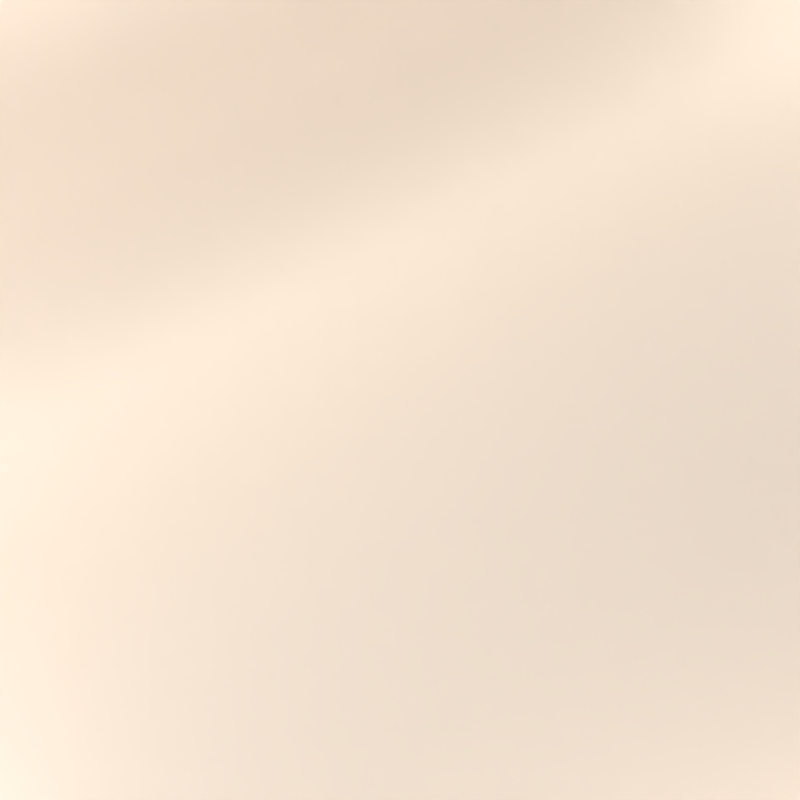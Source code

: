 # Source: SPHTransparentRender.blend  (saved by Blender 2.79.0; exported with 4.5.12 LTS)
import bpy
from mathutils import Matrix  # noqa: F401  (used for matrix-valued properties, if any)

bpy.ops.wm.read_factory_settings(use_empty=True)
scene = bpy.context.scene
scene.name = 'Scene'

# ---- collections
col_collection_1 = bpy.data.collections.new('Collection 1'); scene.collection.children.link(col_collection_1)
col_collection_2 = bpy.data.collections.new('Collection 2'); scene.collection.children.link(col_collection_2)
col_collection_2.hide_render = True
col_collection_2.hide_viewport = True

# ---- materials (node trees are filled in below, after node groups)
mat_material_006 = bpy.data.materials.new('Material.006')
mat_material_006.alpha_threshold = 0.0
mat_material_006.roughness = 0.5
mat_material_006.line_color = (0.0, 0.0, 0.0, 1.0)
mat_material_001 = bpy.data.materials.new('Material.001')
mat_material_001.alpha_threshold = 0.0
mat_material_001.roughness = 0.5
mat_material_002 = bpy.data.materials.new('Material.002')
mat_material_002.alpha_threshold = 0.0
mat_material_002.roughness = 0.5
mat_material = bpy.data.materials.new('Material')
mat_material.alpha_threshold = 0.0
mat_material.roughness = 0.5
mat_material.line_color = (0.0, 0.0, 0.0, 1.0)
mat_material_003 = bpy.data.materials.new('Material.003')
mat_material_003.alpha_threshold = 0.0
mat_material_003.roughness = 0.5
mat_material_004 = bpy.data.materials.new('Material.004')
mat_material_004.alpha_threshold = 0.0
mat_material_004.roughness = 0.5
mat_material_007 = bpy.data.materials.new('Material.007')
mat_material_007.alpha_threshold = 0.0
mat_material_007.roughness = 0.5

# ---- material node trees
mat_material_006.use_nodes = True; mat_material_006.node_tree.nodes.clear()
_N = mat_material_006.node_tree.nodes; _L = mat_material_006.node_tree.links
n0 = _N.new('ShaderNodeNewGeometry'); n0.name = 'Geometry'; n0.location = (-180, 100)
n1 = _N.new('ShaderNodeBsdfTransparent'); n1.name = 'Transparent BSDF'; n1.location = (109, 309)
n1.inputs[0].default_value = (0.7819, 0.7819, 0.7819, 1.0)
n2 = _N.new('ShaderNodeBsdfDiffuse'); n2.name = 'Diffuse BSDF'; n2.location = (-54, 442)
n2.inputs[0].default_value = (0.5437, 0.5599, 0.578, 1.0)
n3 = _N.new('ShaderNodeAmbientOcclusion'); n3.name = 'Ambient Occlusion'; n3.location = (320, -49)
n3.samples = 1
n3.inputs[1].default_value = 0.0
n4 = _N.new('ShaderNodeAddShader'); n4.name = 'Add Shader'; n4.location = (356, 135)
n4.width = 133
n5 = _N.new('ShaderNodeSubsurfaceScattering'); n5.name = 'Subsurface Scattering'; n5.location = (-14, 199)
n5.falloff = 'BURLEY'
n5.inputs[0].default_value = (0.5635, 0.6028, 0.6475, 1.0)
n5.inputs[1].default_value = 0.1
n5.inputs[2].default_value = (1.0, 1.0, 1.0)
n6 = _N.new('ShaderNodeBsdfPrincipled'); n6.name = 'Principled BSDF'; n6.location = (-9, -44)
n6.width = 150
n6.subsurface_method = 'BURLEY'
n6.inputs[0].default_value = (0.03025, 0.03705, 0.04222, 1.0)
n6.inputs[2].default_value = 0.0
n6.inputs[3].default_value = 1.333
n6.inputs[9].default_value = (1.0, 1.0, 1.0)
n6.inputs[18].default_value = 1.0
n7 = _N.new('ShaderNodeOutputMaterial'); n7.name = 'Material Output'; n7.location = (822, 234)
n8 = _N.new('ShaderNodeMixShader'); n8.name = 'Mix Shader'; n8.location = (536, 324)
n8.inputs[0].default_value = 0.25
_L.new(n4.outputs[0], n8.inputs[1])
_L.new(n2.outputs[0], n8.inputs[2])
_L.new(n5.outputs[0], n4.inputs[1])
_L.new(n1.outputs[0], n4.inputs[0])
_L.new(n8.outputs[0], n7.inputs[0])
n7.is_active_output = True
mat_material_001.use_nodes = True; mat_material_001.node_tree.nodes.clear()
_N = mat_material_001.node_tree.nodes; _L = mat_material_001.node_tree.links
n0 = _N.new('ShaderNodeOutputMaterial'); n0.name = 'Material Output'; n0.location = (300, 300)
n1 = _N.new('ShaderNodeEmission'); n1.name = 'Emission'; n1.location = (10, 300)
n1.inputs[0].default_value = (0.8, 0.8, 0.8, 1.0)
n1.inputs[1].default_value = 30.0
_L.new(n1.outputs[0], n0.inputs[0])
n0.is_active_output = True
mat_material_002.use_nodes = True; mat_material_002.node_tree.nodes.clear()
_N = mat_material_002.node_tree.nodes; _L = mat_material_002.node_tree.links
n0 = _N.new('ShaderNodeOutputMaterial'); n0.name = 'Material Output'; n0.location = (300, 300)
n1 = _N.new('ShaderNodeBsdfDiffuse'); n1.name = 'Diffuse BSDF'; n1.location = (10, 300)
n1.inputs[0].default_value = (0.8, 0.7, 0.6, 1.0)
_L.new(n1.outputs[0], n0.inputs[0])
n0.is_active_output = True
mat_material.use_nodes = True; mat_material.node_tree.nodes.clear()
_N = mat_material.node_tree.nodes; _L = mat_material.node_tree.links
n0 = _N.new('ShaderNodeOutputMaterial'); n0.name = 'Material Output'; n0.location = (300, 300)
n1 = _N.new('ShaderNodeNewGeometry'); n1.name = 'Geometry'; n1.location = (-180, 100)
n2 = _N.new('ShaderNodeBsdfPrincipled'); n2.name = 'Principled BSDF'; n2.location = (10, 300)
n2.width = 150
n2.subsurface_method = 'BURLEY'
n2.inputs[0].default_value = (0.672, 0.857, 1.0, 1.0)
n2.inputs[2].default_value = 0.0
n2.inputs[3].default_value = 1.333
n2.inputs[9].default_value = (1.0, 1.0, 1.0)
n2.inputs[18].default_value = 1.0
n3 = _N.new('ShaderNodeMixShader'); n3.name = 'Mix Shader'; n3.location = (704, -169)
n4 = _N.new('ShaderNodeBsdfRefraction'); n4.name = 'Refraction BSDF'; n4.location = (417, -86)
n4.inputs[0].default_value = (0.8, 0.8, 0.8, 1.0)
n4.inputs[1].default_value = 0.7071
n4.inputs[2].default_value = 1.33
n5 = _N.new('ShaderNodeBsdfAnisotropic'); n5.name = 'Glossy BSDF'; n5.location = (417, -291)
n5.distribution = 'GGX'
n5.inputs[1].default_value = 0.0
_L.new(n2.outputs[0], n0.inputs[0])
_L.new(n4.outputs[0], n3.inputs[1])
_L.new(n5.outputs[0], n3.inputs[2])
n0.is_active_output = True
mat_material_003.use_nodes = True; mat_material_003.node_tree.nodes.clear()
_N = mat_material_003.node_tree.nodes; _L = mat_material_003.node_tree.links
n0 = _N.new('ShaderNodeOutputMaterial'); n0.name = 'Material Output'; n0.location = (300, 300)
n1 = _N.new('ShaderNodeEmission'); n1.name = 'Emission'; n1.location = (10, 300)
n1.inputs[0].default_value = (0.8, 0.8, 0.8, 1.0)
n1.inputs[1].default_value = 30.0
_L.new(n1.outputs[0], n0.inputs[0])
n0.is_active_output = True
mat_material_004.use_nodes = True; mat_material_004.node_tree.nodes.clear()
_N = mat_material_004.node_tree.nodes; _L = mat_material_004.node_tree.links
n0 = _N.new('ShaderNodeOutputMaterial'); n0.name = 'Material Output'; n0.location = (300, 300)
n1 = _N.new('ShaderNodeBsdfDiffuse'); n1.name = 'Diffuse BSDF'; n1.location = (10, 300)
n1.inputs[0].default_value = (0.8, 0.7, 0.6, 1.0)
_L.new(n1.outputs[0], n0.inputs[0])
n0.is_active_output = True
mat_material_007.use_nodes = True; mat_material_007.node_tree.nodes.clear()
_N = mat_material_007.node_tree.nodes; _L = mat_material_007.node_tree.links
n0 = _N.new('ShaderNodeOutputMaterial'); n0.name = 'Material Output'; n0.location = (300, 300)
n1 = _N.new('ShaderNodeBsdfDiffuse'); n1.name = 'Diffuse BSDF'; n1.location = (10, 300)
n1.inputs[0].default_value = (0.0, 0.8, 0.001052, 1.0)
_L.new(n1.outputs[0], n0.inputs[0])
n0.is_active_output = True

# ---- world
world_world = bpy.data.worlds.new('World'); scene.world = world_world
world_world.use_nodes = True; world_world.node_tree.nodes.clear()
_N = world_world.node_tree.nodes; _L = world_world.node_tree.links
n0 = _N.new('ShaderNodeOutputWorld'); n0.name = 'World Output'; n0.location = (300, 300)
n1 = _N.new('ShaderNodeBackground'); n1.name = 'Background'; n1.location = (10, 300)
n1.inputs[0].default_value = (0.0, 0.0, 0.0, 1.0)
_L.new(n1.outputs[0], n0.inputs[0])
n0.is_active_output = True
world_world.color = (0.05088, 0.05088, 0.05088)
world_world.use_sun_shadow = False
world_world.sun_shadow_jitter_overblur = 0.0
world_world.cycles.sampling_method = 'MANUAL'

# ---- cameras
cam_camera = bpy.data.cameras.new('Camera')
cam_camera.clip_end = 100.0
cam_camera.lens = 60.0
cam_camera.sensor_width = 32.0
cam_camera.sensor_height = 18.0
cam_camera.ortho_scale = 7.314
cam_camera.display_size = 0.4
cam_camera.dof.focus_distance = 0.0

# ---- lights
light_sun = bpy.data.lights.new('Sun', 'SUN')
light_sun.transmission_factor = 0.0
light_sun.angle = 0.1993
light_sun.energy = 2.0
light_sun.shadow_buffer_clip_start = 0.5
light_sun.shadow_soft_size = 0.1
light_sun.shadow_cascade_max_distance = 1000.0
light_sun.cycles.use_multiple_importance_sampling = False
light_area_001 = bpy.data.lights.new('Area.001', 'AREA')
light_area_001.transmission_factor = 0.0
light_area_001.energy = 15.71
light_area_001.shadow_buffer_clip_start = 0.5
light_area_001.shadow_soft_size = 0.5
light_area_001.shadow_maximum_resolution = 0.006
light_area_001.use_absolute_resolution = True
light_area_001.size = 0.5
light_area_001.size_y = 0.1
light_area = bpy.data.lights.new('Area', 'AREA')
light_area.transmission_factor = 0.0
light_area.energy = 12.57
light_area.shadow_buffer_clip_start = 0.5
light_area.shadow_soft_size = 0.5
light_area.shadow_maximum_resolution = 0.006
light_area.use_absolute_resolution = True
light_area.size = 0.5
light_area.size_y = 0.1
light_area_002 = bpy.data.lights.new('Area.002', 'AREA')
light_area_002.transmission_factor = 0.0
light_area_002.energy = 78.54
light_area_002.shadow_buffer_clip_start = 0.5
light_area_002.shadow_soft_size = 0.1
light_area_002.shadow_maximum_resolution = 0.006
light_area_002.use_absolute_resolution = True
light_area_002.size = 0.1
light_area_002.size_y = 0.1

# ---- meshes
me_foam = bpy.data.meshes.new('Foam')
me_foam.from_pydata([(1.0, 1.0, -1.0), (1.0, -1.0, -1.0), (-1.0, -1.0, -1.0), (-1.0, 1.0, -1.0), (1.0, 1.0, 1.0), (1.0, -1.0, 1.0), (-1.0, -1.0, 1.0), (-1.0, 1.0, 1.0)], [], [(0, 1, 2, 3), (4, 7, 6, 5), (0, 4, 5, 1), (1, 5, 6, 2), (2, 6, 7, 3), (4, 0, 3, 7)])
me_foam.polygons.foreach_set('use_smooth', [True] * 6)
me_foam.materials.append(None)
me_foam.use_remesh_preserve_volume = False
me_foam.use_remesh_preserve_attributes = False
me_foam.use_mirror_vertex_groups = False
me_foam.update()
me_icosphere_002 = bpy.data.meshes.new('Icosphere.002')
me_icosphere_002.from_pydata([(0.0, 0.0, -1.0), (0.7236, -0.5257, -0.4472), (-0.2764, -0.8506, -0.4472), (-0.8944, 0.0, -0.4472), (-0.2764, 0.8506, -0.4472), (0.7236, 0.5257, -0.4472), (0.2764, -0.8506, 0.4472), (-0.7236, -0.5257, 0.4472), (-0.7236, 0.5257, 0.4472), (0.2764, 0.8506, 0.4472), (0.8944, 0.0, 0.4472), (0.0, 0.0, 1.0), (-0.1625, -0.5, -0.8507), (0.4253, -0.309, -0.8507), (0.2629, -0.809, -0.5257), (0.8506, 0.0, -0.5257), (0.4253, 0.309, -0.8507), (-0.5257, 0.0, -0.8507), (-0.6882, -0.5, -0.5257), (-0.1625, 0.5, -0.8507), (-0.6882, 0.5, -0.5257), (0.2629, 0.809, -0.5257), (0.9511, -0.309, 0.0), (0.9511, 0.309, 0.0), (0.0, -1.0, 0.0), (0.5878, -0.809, 0.0), (-0.9511, -0.309, 0.0), (-0.5878, -0.809, 0.0), (-0.5878, 0.809, 0.0), (-0.9511, 0.309, 0.0), (0.5878, 0.809, 0.0), (0.0, 1.0, 0.0), (0.6882, -0.5, 0.5257), (-0.2629, -0.809, 0.5257), (-0.8506, 0.0, 0.5257), (-0.2629, 0.809, 0.5257), (0.6882, 0.5, 0.5257), (0.1625, -0.5, 0.8507), (0.5257, 0.0, 0.8507), (-0.4253, -0.309, 0.8507), (-0.4253, 0.309, 0.8507), (0.1625, 0.5, 0.8507)], [], [(0, 13, 12), (1, 13, 15), (0, 12, 17), (0, 17, 19), (0, 19, 16), (1, 15, 22), (2, 14, 24), (3, 18, 26), (4, 20, 28), (5, 21, 30), (1, 22, 25), (2, 24, 27), (3, 26, 29), (4, 28, 31), (5, 30, 23), (6, 32, 37), (7, 33, 39), (8, 34, 40), (9, 35, 41), (10, 36, 38), (38, 41, 11), (38, 36, 41), (36, 9, 41), (41, 40, 11), (41, 35, 40), (35, 8, 40), (40, 39, 11), (40, 34, 39), (34, 7, 39), (39, 37, 11), (39, 33, 37), (33, 6, 37), (37, 38, 11), (37, 32, 38), (32, 10, 38), (23, 36, 10), (23, 30, 36), (30, 9, 36), (31, 35, 9), (31, 28, 35), (28, 8, 35), (29, 34, 8), (29, 26, 34), (26, 7, 34), (27, 33, 7), (27, 24, 33), (24, 6, 33), (25, 32, 6), (25, 22, 32), (22, 10, 32), (30, 31, 9), (30, 21, 31), (21, 4, 31), (28, 29, 8), (28, 20, 29), (20, 3, 29), (26, 27, 7), (26, 18, 27), (18, 2, 27), (24, 25, 6), (24, 14, 25), (14, 1, 25), (22, 23, 10), (22, 15, 23), (15, 5, 23), (16, 21, 5), (16, 19, 21), (19, 4, 21), (19, 20, 4), (19, 17, 20), (17, 3, 20), (17, 18, 3), (17, 12, 18), (12, 2, 18), (15, 16, 5), (15, 13, 16), (13, 0, 16), (12, 14, 2), (12, 13, 14), (13, 1, 14)])
me_icosphere_002.materials.append(mat_material_006)
me_icosphere_002.use_remesh_preserve_volume = False
me_icosphere_002.use_remesh_preserve_attributes = False
me_icosphere_002.use_mirror_vertex_groups = False
me_icosphere_002.update()
me_cylinder = bpy.data.meshes.new('Cylinder')
me_cylinder.from_pydata([(0.0, 1.0, -1.0), (0.0, 1.0, 1.0), (0.1951, 0.9808, -1.0), (0.1951, 0.9808, 1.0), (0.3827, 0.9239, -1.0), (0.3827, 0.9239, 1.0), (0.5556, 0.8315, -1.0), (0.5556, 0.8315, 1.0), (0.7071, 0.7071, -1.0), (0.7071, 0.7071, 1.0), (0.8315, 0.5556, -1.0), (0.8315, 0.5556, 1.0), (0.9239, 0.3827, -1.0), (0.9239, 0.3827, 1.0), (0.9808, 0.1951, -1.0), (0.9808, 0.1951, 1.0), (1.0, 7.55e-08, -1.0), (1.0, 7.55e-08, 1.0), (0.9808, -0.1951, -1.0), (0.9808, -0.1951, 1.0), (0.9239, -0.3827, -1.0), (0.9239, -0.3827, 1.0), (0.8315, -0.5556, -1.0), (0.8315, -0.5556, 1.0), (0.7071, -0.7071, -1.0), (0.7071, -0.7071, 1.0), (0.5556, -0.8315, -1.0), (0.5556, -0.8315, 1.0), (0.3827, -0.9239, -1.0), (0.3827, -0.9239, 1.0), (0.1951, -0.9808, -1.0), (0.1951, -0.9808, 1.0), (-3.258e-07, -1.0, -1.0), (-3.258e-07, -1.0, 1.0), (-0.1951, -0.9808, -1.0), (-0.1951, -0.9808, 1.0), (-0.3827, -0.9239, -1.0), (-0.3827, -0.9239, 1.0), (-0.5556, -0.8315, -1.0), (-0.5556, -0.8315, 1.0), (-0.7071, -0.7071, -1.0), (-0.7071, -0.7071, 1.0), (-0.8315, -0.5556, -1.0), (-0.8315, -0.5556, 1.0), (-0.9239, -0.3827, -1.0), (-0.9239, -0.3827, 1.0), (-0.9808, -0.1951, -1.0), (-0.9808, -0.1951, 1.0), (-1.0, 9.656e-07, -1.0), (-1.0, 9.656e-07, 1.0), (-0.9808, 0.1951, -1.0), (-0.9808, 0.1951, 1.0), (-0.9239, 0.3827, -1.0), (-0.9239, 0.3827, 1.0), (-0.8315, 0.5556, -1.0), (-0.8315, 0.5556, 1.0), (-0.7071, 0.7071, -1.0), (-0.7071, 0.7071, 1.0), (-0.5556, 0.8315, -1.0), (-0.5556, 0.8315, 1.0), (-0.3827, 0.9239, -1.0), (-0.3827, 0.9239, 1.0), (-0.1951, 0.9808, -1.0), (-0.1951, 0.9808, 1.0)], [], [(0, 1, 3, 2), (2, 3, 5, 4), (4, 5, 7, 6), (6, 7, 9, 8), (8, 9, 11, 10), (10, 11, 13, 12), (12, 13, 15, 14), (14, 15, 17, 16), (16, 17, 19, 18), (18, 19, 21, 20), (20, 21, 23, 22), (22, 23, 25, 24), (24, 25, 27, 26), (26, 27, 29, 28), (28, 29, 31, 30), (30, 31, 33, 32), (32, 33, 35, 34), (34, 35, 37, 36), (36, 37, 39, 38), (38, 39, 41, 40), (40, 41, 43, 42), (42, 43, 45, 44), (44, 45, 47, 46), (46, 47, 49, 48), (48, 49, 51, 50), (50, 51, 53, 52), (52, 53, 55, 54), (54, 55, 57, 56), (56, 57, 59, 58), (58, 59, 61, 60), (3, 1, 63, 61, 59, 57, 55, 53, 51, 49, 47, 45, 43, 41, 39, 37, 35, 33, 31, 29, 27, 25, 23, 21, 19, 17, 15, 13, 11, 9, 7, 5), (60, 61, 63, 62), (62, 63, 1, 0), (0, 2, 4, 6, 8, 10, 12, 14, 16, 18, 20, 22, 24, 26, 28, 30, 32, 34, 36, 38, 40, 42, 44, 46, 48, 50, 52, 54, 56, 58, 60, 62)])
me_cylinder.polygons.foreach_set('use_smooth', [True] * 34)
me_cylinder.materials.append(mat_material_001)
me_cylinder.use_remesh_preserve_volume = False
me_cylinder.use_remesh_preserve_attributes = False
me_cylinder.use_mirror_vertex_groups = False
me_cylinder.update()
me_plane = bpy.data.meshes.new('Plane')
me_plane.from_pydata([(-1.0, -1.0, 0.0), (1.0, -1.0, 0.0), (-1.0, 0.6258, 0.7893), (1.0, 0.6258, 0.7893), (-1.0, 0.0, 0.0), (0.0, -1.0, 0.0), (1.0, 0.0, 0.0), (8.496e-17, 0.6258, 0.7893), (0.0, 0.0, 0.0), (-1.0, -0.5, 0.0), (0.5, -1.0, 0.0), (1.0, 0.4731, 0.05667), (-0.5, 0.6258, 0.7893), (-1.0, 0.4731, 0.05667), (-0.5, -1.0, 0.0), (1.0, -0.5, 0.0), (0.5, 0.6258, 0.7893), (6.1e-18, 0.4731, 0.05667), (0.0, -0.5, 0.0), (-0.5, 0.0, 0.0), (0.5, 0.0, 0.0), (0.5, -0.5, 0.0), (-0.5, -0.5, 0.0), (-0.5, 0.4731, 0.05667), (0.5, 0.4731, 0.05667), (-1.0, -0.75, 0.0), (0.75, -1.0, 0.0), (1.0, 0.5996, 0.3173), (-0.75, 0.6258, 0.7893), (-1.0, 0.25, 0.0), (-0.25, -1.0, 0.0), (1.0, -0.25, 0.0), (0.25, 0.6258, 0.7893), (3.415e-17, 0.5996, 0.3173), (0.0, -0.25, 0.0), (-0.75, 0.0, 0.0), (0.25, 0.0, 0.0), (-1.0, -0.25, 0.0), (0.25, -1.0, 0.0), (1.0, 0.25, 0.0), (-0.25, 0.6258, 0.7893), (-1.0, 0.5996, 0.3173), (-0.75, -1.0, 0.0), (1.0, -0.75, 0.0), (0.75, 0.6258, 0.7893), (0.0, 0.25, 0.0), (0.0, -0.75, 0.0), (-0.25, 0.0, 0.0), (0.75, 0.0, 0.0), (0.5, -0.25, 0.0), (0.5, -0.75, 0.0), (0.25, -0.5, 0.0), (0.75, -0.5, 0.0), (-0.5, -0.25, 0.0), (-0.5, -0.75, 0.0), (-0.75, -0.5, 0.0), (-0.25, -0.5, 0.0), (-0.5, 0.5996, 0.3173), (-0.5, 0.25, 0.0), (-0.75, 0.4731, 0.05667), (-0.25, 0.4731, 0.05667), (0.5, 0.5996, 0.3173), (0.5, 0.25, 0.0), (0.25, 0.4731, 0.05667), (0.75, 0.4731, 0.05667), (0.75, 0.25, 0.0), (0.25, 0.25, 0.0), (0.25, 0.5996, 0.3173), (-0.25, 0.25, 0.0), (-0.75, 0.25, 0.0), (-0.75, 0.5996, 0.3173), (-0.25, -0.75, 0.0), (-0.75, -0.75, 0.0), (-0.75, -0.25, 0.0), (0.75, -0.75, 0.0), (0.25, -0.75, 0.0), (0.25, -0.25, 0.0), (0.75, -0.25, 0.0), (-0.25, -0.25, 0.0), (-0.25, 0.5996, 0.3173), (0.75, 0.5996, 0.3173), (-1.0, -0.875, 0.0), (0.875, -1.0, 0.0), (1.0, 0.6252, 0.5269), (-0.875, 0.6258, 0.7893), (-1.0, 0.125, 0.0), (-0.125, -1.0, 0.0), (1.0, -0.125, 0.0), (0.125, 0.6258, 0.7893), (5.671e-17, 0.6252, 0.5269), (0.0, -0.125, 0.0), (-0.875, 0.0, 0.0), (0.125, 0.0, 0.0), (-1.0, -0.375, 0.0), (0.375, -1.0, 0.0), (1.0, 0.3723, 0.005695), (-0.375, 0.6258, 0.7893), (-1.0, 0.5489, 0.1605), (-0.625, -1.0, 0.0), (1.0, -0.625, 0.0), (0.625, 0.6258, 0.7893), (6.129e-19, 0.3723, 0.005695), (0.0, -0.625, 0.0), (-0.375, 0.0, 0.0), (0.625, 0.0, 0.0), (0.5, -0.125, 0.0), (0.5, -0.625, 0.0), (0.125, -0.5, 0.0), (0.625, -0.5, 0.0), (-0.5, -0.125, 0.0), (-0.5, -0.625, 0.0), (-0.875, -0.5, 0.0), (-0.375, -0.5, 0.0), (-0.5, 0.6252, 0.5269), (-0.5, 0.3723, 0.005695), (-0.875, 0.4731, 0.05667), (-0.375, 0.4731, 0.05667), (0.5, 0.6252, 0.5269), (0.5, 0.3723, 0.005695), (0.125, 0.4731, 0.05667), (0.625, 0.4731, 0.05667), (-1.0, -0.625, 0.0), (0.625, -1.0, 0.0), (1.0, 0.5489, 0.1605), (-0.625, 0.6258, 0.7893), (-1.0, 0.3723, 0.005695), (-0.375, -1.0, 0.0), (1.0, -0.375, 0.0), (0.375, 0.6258, 0.7893), (1.728e-17, 0.5489, 0.1605), (0.0, -0.375, 0.0), (-0.625, 0.0, 0.0), (0.375, 0.0, 0.0), (-1.0, -0.125, 0.0), (0.125, -1.0, 0.0), (1.0, 0.125, 0.0), (-0.125, 0.6258, 0.7893), (-1.0, 0.6252, 0.5269), (-0.875, -1.0, 0.0), (1.0, -0.875, 0.0), (0.875, 0.6258, 0.7893), (0.0, 0.125, 0.0), (0.0, -0.875, 0.0), (-0.125, 0.0, 0.0), (0.875, 0.0, 0.0), (0.5, -0.375, 0.0), (0.5, -0.875, 0.0), (0.375, -0.5, 0.0), (0.875, -0.5, 0.0), (-0.5, -0.375, 0.0), (-0.5, -0.875, 0.0), (-0.625, -0.5, 0.0), (-0.125, -0.5, 0.0), (-0.5, 0.5489, 0.1605), (-0.5, 0.125, 0.0), (-0.625, 0.4731, 0.05667), (-0.125, 0.4731, 0.05667), (0.5, 0.5489, 0.1605), (0.5, 0.125, 0.0), (0.375, 0.4731, 0.05667), (0.875, 0.4731, 0.05667), (0.75, 0.3723, 0.005695), (0.75, 0.125, 0.0), (0.625, 0.25, 0.0), (0.875, 0.25, 0.0), (0.25, 0.3723, 0.005695), (0.25, 0.125, 0.0), (0.125, 0.25, 0.0), (0.375, 0.25, 0.0), (0.25, 0.6252, 0.5269), (0.25, 0.5489, 0.1605), (0.125, 0.5996, 0.3173), (0.375, 0.5996, 0.3173), (-0.25, 0.3723, 0.005695), (-0.25, 0.125, 0.0), (-0.375, 0.25, 0.0), (-0.125, 0.25, 0.0), (-0.75, 0.3723, 0.005695), (-0.75, 0.125, 0.0), (-0.875, 0.25, 0.0), (-0.625, 0.25, 0.0), (-0.75, 0.6252, 0.5269), (-0.75, 0.5489, 0.1605), (-0.875, 0.5996, 0.3173), (-0.625, 0.5996, 0.3173), (-0.25, -0.625, 0.0), (-0.25, -0.875, 0.0), (-0.375, -0.75, 0.0), (-0.125, -0.75, 0.0), (-0.75, -0.625, 0.0), (-0.75, -0.875, 0.0), (-0.875, -0.75, 0.0), (-0.625, -0.75, 0.0), (-0.75, -0.125, 0.0), (-0.75, -0.375, 0.0), (-0.875, -0.25, 0.0), (-0.625, -0.25, 0.0), (0.75, -0.625, 0.0), (0.75, -0.875, 0.0), (0.625, -0.75, 0.0), (0.875, -0.75, 0.0), (0.25, -0.625, 0.0), (0.25, -0.875, 0.0), (0.125, -0.75, 0.0), (0.375, -0.75, 0.0), (0.25, -0.125, 0.0), (0.25, -0.375, 0.0), (0.125, -0.25, 0.0), (0.375, -0.25, 0.0), (0.75, -0.125, 0.0), (0.75, -0.375, 0.0), (0.625, -0.25, 0.0), (0.875, -0.25, 0.0), (-0.25, -0.125, 0.0), (-0.25, -0.375, 0.0), (-0.375, -0.25, 0.0), (-0.125, -0.25, 0.0), (-0.25, 0.6252, 0.5269), (-0.25, 0.5489, 0.1605), (-0.375, 0.5996, 0.3173), (-0.125, 0.5996, 0.3173), (0.75, 0.6252, 0.5269), (0.75, 0.5489, 0.1605), (0.625, 0.5996, 0.3173), (0.875, 0.5996, 0.3173), (0.875, 0.5489, 0.1605), (0.625, 0.5489, 0.1605), (0.625, 0.6252, 0.5269), (-0.125, 0.5489, 0.1605), (-0.375, 0.5489, 0.1605), (-0.375, 0.6252, 0.5269), (-0.125, -0.375, 0.0), (-0.375, -0.375, 0.0), (-0.375, -0.125, 0.0), (0.875, -0.375, 0.0), (0.625, -0.375, 0.0), (0.625, -0.125, 0.0), (0.375, -0.375, 0.0), (0.125, -0.375, 0.0), (0.125, -0.125, 0.0), (0.375, -0.875, 0.0), (0.125, -0.875, 0.0), (0.125, -0.625, 0.0), (0.875, -0.875, 0.0), (0.625, -0.875, 0.0), (0.625, -0.625, 0.0), (-0.625, -0.375, 0.0), (-0.875, -0.375, 0.0), (-0.875, -0.125, 0.0), (-0.625, -0.875, 0.0), (-0.875, -0.875, 0.0), (-0.875, -0.625, 0.0), (-0.125, -0.875, 0.0), (-0.375, -0.875, 0.0), (-0.375, -0.625, 0.0), (-0.625, 0.5489, 0.1605), (-0.875, 0.5489, 0.1605), (-0.875, 0.6252, 0.5269), (-0.625, 0.125, 0.0), (-0.875, 0.125, 0.0), (-0.875, 0.3723, 0.005695), (-0.125, 0.125, 0.0), (-0.375, 0.125, 0.0), (-0.375, 0.3723, 0.005695), (0.375, 0.5489, 0.1605), (0.125, 0.5489, 0.1605), (0.125, 0.6252, 0.5269), (0.375, 0.125, 0.0), (0.125, 0.125, 0.0), (0.125, 0.3723, 0.005695), (0.875, 0.125, 0.0), (0.625, 0.125, 0.0), (0.625, 0.3723, 0.005695), (0.875, 0.3723, 0.005695), (0.375, 0.3723, 0.005695), (0.375, 0.6252, 0.5269), (-0.125, 0.3723, 0.005695), (-0.625, 0.3723, 0.005695), (-0.625, 0.6252, 0.5269), (-0.125, -0.625, 0.0), (-0.625, -0.625, 0.0), (-0.625, -0.125, 0.0), (0.875, -0.625, 0.0), (0.375, -0.625, 0.0), (0.375, -0.125, 0.0), (0.875, -0.125, 0.0), (-0.125, -0.125, 0.0), (-0.125, 0.6252, 0.5269), (0.875, 0.6252, 0.5269)], [], [(288, 83, 3, 140), (287, 89, 7, 136), (286, 90, 8, 143), (285, 87, 6, 144), (284, 105, 20, 132), (283, 106, 21, 147), (282, 99, 15, 148), (281, 109, 19, 131), (280, 110, 22, 151), (279, 102, 18, 152), (278, 113, 12, 124), (277, 114, 23, 155), (276, 101, 17, 156), (275, 117, 16, 128), (274, 118, 24, 159), (273, 95, 11, 160), (272, 161, 64, 120), (271, 162, 65, 163), (270, 135, 39, 164), (269, 165, 63, 119), (268, 166, 66, 167), (267, 158, 62, 168), (266, 169, 32, 88), (265, 170, 67, 171), (264, 157, 61, 172), (263, 173, 60, 116), (262, 174, 68, 175), (261, 141, 45, 176), (260, 177, 59, 115), (259, 178, 69, 179), (258, 154, 58, 180), (257, 181, 28, 84), (256, 182, 70, 183), (255, 153, 57, 184), (254, 185, 56, 112), (253, 186, 71, 187), (252, 142, 46, 188), (251, 189, 55, 111), (250, 190, 72, 191), (249, 150, 54, 192), (248, 193, 35, 91), (247, 194, 73, 195), (246, 149, 53, 196), (245, 197, 52, 108), (244, 198, 74, 199), (243, 139, 43, 200), (242, 201, 51, 107), (241, 202, 75, 203), (240, 146, 50, 204), (239, 205, 36, 92), (238, 206, 76, 207), (237, 145, 49, 208), (236, 209, 48, 104), (235, 210, 77, 211), (234, 127, 31, 212), (233, 213, 47, 103), (232, 214, 78, 215), (231, 130, 34, 216), (230, 217, 40, 96), (229, 218, 79, 219), (228, 129, 33, 220), (227, 221, 44, 100), (226, 222, 80, 223), (225, 123, 27, 224), (222, 225, 224, 80), (64, 160, 225, 222), (160, 11, 123, 225), (157, 226, 223, 61), (24, 120, 226, 157), (120, 64, 222, 226), (117, 227, 100, 16), (61, 223, 227, 117), (223, 80, 221, 227), (218, 228, 220, 79), (60, 156, 228, 218), (156, 17, 129, 228), (153, 229, 219, 57), (23, 116, 229, 153), (116, 60, 218, 229), (113, 230, 96, 12), (57, 219, 230, 113), (219, 79, 217, 230), (214, 231, 216, 78), (56, 152, 231, 214), (152, 18, 130, 231), (149, 232, 215, 53), (22, 112, 232, 149), (112, 56, 214, 232), (109, 233, 103, 19), (53, 215, 233, 109), (215, 78, 213, 233), (210, 234, 212, 77), (52, 148, 234, 210), (148, 15, 127, 234), (145, 235, 211, 49), (21, 108, 235, 145), (108, 52, 210, 235), (105, 236, 104, 20), (49, 211, 236, 105), (211, 77, 209, 236), (206, 237, 208, 76), (51, 147, 237, 206), (147, 21, 145, 237), (130, 238, 207, 34), (18, 107, 238, 130), (107, 51, 206, 238), (90, 239, 92, 8), (34, 207, 239, 90), (207, 76, 205, 239), (202, 240, 204, 75), (38, 94, 240, 202), (94, 10, 146, 240), (142, 241, 203, 46), (5, 134, 241, 142), (134, 38, 202, 241), (102, 242, 107, 18), (46, 203, 242, 102), (203, 75, 201, 242), (198, 243, 200, 74), (26, 82, 243, 198), (82, 1, 139, 243), (146, 244, 199, 50), (10, 122, 244, 146), (122, 26, 198, 244), (106, 245, 108, 21), (50, 199, 245, 106), (199, 74, 197, 245), (194, 246, 196, 73), (55, 151, 246, 194), (151, 22, 149, 246), (93, 247, 195, 37), (9, 111, 247, 93), (111, 55, 194, 247), (133, 248, 91, 4), (37, 195, 248, 133), (195, 73, 193, 248), (190, 249, 192, 72), (42, 98, 249, 190), (98, 14, 150, 249), (81, 250, 191, 25), (0, 138, 250, 81), (138, 42, 190, 250), (121, 251, 111, 9), (25, 191, 251, 121), (191, 72, 189, 251), (186, 252, 188, 71), (30, 86, 252, 186), (86, 5, 142, 252), (150, 253, 187, 54), (14, 126, 253, 150), (126, 30, 186, 253), (110, 254, 112, 22), (54, 187, 254, 110), (187, 71, 185, 254), (182, 255, 184, 70), (59, 155, 255, 182), (155, 23, 153, 255), (97, 256, 183, 41), (13, 115, 256, 97), (115, 59, 182, 256), (137, 257, 84, 2), (41, 183, 257, 137), (183, 70, 181, 257), (178, 258, 180, 69), (35, 131, 258, 178), (131, 19, 154, 258), (85, 259, 179, 29), (4, 91, 259, 85), (91, 35, 178, 259), (125, 260, 115, 13), (29, 179, 260, 125), (179, 69, 177, 260), (174, 261, 176, 68), (47, 143, 261, 174), (143, 8, 141, 261), (154, 262, 175, 58), (19, 103, 262, 154), (103, 47, 174, 262), (114, 263, 116, 23), (58, 175, 263, 114), (175, 68, 173, 263), (170, 264, 172, 67), (63, 159, 264, 170), (159, 24, 157, 264), (129, 265, 171, 33), (17, 119, 265, 129), (119, 63, 170, 265), (89, 266, 88, 7), (33, 171, 266, 89), (171, 67, 169, 266), (166, 267, 168, 66), (36, 132, 267, 166), (132, 20, 158, 267), (141, 268, 167, 45), (8, 92, 268, 141), (92, 36, 166, 268), (101, 269, 119, 17), (45, 167, 269, 101), (167, 66, 165, 269), (162, 270, 164, 65), (48, 144, 270, 162), (144, 6, 135, 270), (158, 271, 163, 62), (20, 104, 271, 158), (104, 48, 162, 271), (118, 272, 120, 24), (62, 163, 272, 118), (163, 65, 161, 272), (161, 273, 160, 64), (65, 164, 273, 161), (164, 39, 95, 273), (165, 274, 159, 63), (66, 168, 274, 165), (168, 62, 118, 274), (169, 275, 128, 32), (67, 172, 275, 169), (172, 61, 117, 275), (173, 276, 156, 60), (68, 176, 276, 173), (176, 45, 101, 276), (177, 277, 155, 59), (69, 180, 277, 177), (180, 58, 114, 277), (181, 278, 124, 28), (70, 184, 278, 181), (184, 57, 113, 278), (185, 279, 152, 56), (71, 188, 279, 185), (188, 46, 102, 279), (189, 280, 151, 55), (72, 192, 280, 189), (192, 54, 110, 280), (193, 281, 131, 35), (73, 196, 281, 193), (196, 53, 109, 281), (197, 282, 148, 52), (74, 200, 282, 197), (200, 43, 99, 282), (201, 283, 147, 51), (75, 204, 283, 201), (204, 50, 106, 283), (205, 284, 132, 36), (76, 208, 284, 205), (208, 49, 105, 284), (209, 285, 144, 48), (77, 212, 285, 209), (212, 31, 87, 285), (213, 286, 143, 47), (78, 216, 286, 213), (216, 34, 90, 286), (217, 287, 136, 40), (79, 220, 287, 217), (220, 33, 89, 287), (221, 288, 140, 44), (80, 224, 288, 221), (224, 27, 83, 288)])
me_plane.polygons.foreach_set('use_smooth', [True] * 256)
me_plane.materials.append(mat_material_002)
me_plane.use_remesh_preserve_volume = False
me_plane.use_remesh_preserve_attributes = False
me_plane.use_mirror_vertex_groups = False
me_plane.update()
me_cube = bpy.data.meshes.new('Cube')
me_cube.from_pydata([(1.0, 1.0, -1.0), (1.0, -1.0, -1.0), (-1.0, -1.0, -1.0), (-1.0, 1.0, -1.0), (1.0, 1.0, 1.0), (1.0, -1.0, 1.0), (-1.0, -1.0, 1.0), (-1.0, 1.0, 1.0)], [], [(0, 1, 2, 3), (4, 7, 6, 5), (0, 4, 5, 1), (1, 5, 6, 2), (2, 6, 7, 3), (4, 0, 3, 7)])
me_cube.polygons.foreach_set('use_smooth', [True] * 6)
me_cube.materials.append(mat_material)
me_cube.use_remesh_preserve_volume = False
me_cube.use_remesh_preserve_attributes = False
me_cube.use_mirror_vertex_groups = False
me_cube.update()
me_cylinder_001 = bpy.data.meshes.new('Cylinder.001')
me_cylinder_001.from_pydata([(0.0, 1.0, -1.0), (0.0, 1.0, 1.0), (0.1951, 0.9808, -1.0), (0.1951, 0.9808, 1.0), (0.3827, 0.9239, -1.0), (0.3827, 0.9239, 1.0), (0.5556, 0.8315, -1.0), (0.5556, 0.8315, 1.0), (0.7071, 0.7071, -1.0), (0.7071, 0.7071, 1.0), (0.8315, 0.5556, -1.0), (0.8315, 0.5556, 1.0), (0.9239, 0.3827, -1.0), (0.9239, 0.3827, 1.0), (0.9808, 0.1951, -1.0), (0.9808, 0.1951, 1.0), (1.0, 7.55e-08, -1.0), (1.0, 7.55e-08, 1.0), (0.9808, -0.1951, -1.0), (0.9808, -0.1951, 1.0), (0.9239, -0.3827, -1.0), (0.9239, -0.3827, 1.0), (0.8315, -0.5556, -1.0), (0.8315, -0.5556, 1.0), (0.7071, -0.7071, -1.0), (0.7071, -0.7071, 1.0), (0.5556, -0.8315, -1.0), (0.5556, -0.8315, 1.0), (0.3827, -0.9239, -1.0), (0.3827, -0.9239, 1.0), (0.1951, -0.9808, -1.0), (0.1951, -0.9808, 1.0), (-3.258e-07, -1.0, -1.0), (-3.258e-07, -1.0, 1.0), (-0.1951, -0.9808, -1.0), (-0.1951, -0.9808, 1.0), (-0.3827, -0.9239, -1.0), (-0.3827, -0.9239, 1.0), (-0.5556, -0.8315, -1.0), (-0.5556, -0.8315, 1.0), (-0.7071, -0.7071, -1.0), (-0.7071, -0.7071, 1.0), (-0.8315, -0.5556, -1.0), (-0.8315, -0.5556, 1.0), (-0.9239, -0.3827, -1.0), (-0.9239, -0.3827, 1.0), (-0.9808, -0.1951, -1.0), (-0.9808, -0.1951, 1.0), (-1.0, 9.656e-07, -1.0), (-1.0, 9.656e-07, 1.0), (-0.9808, 0.1951, -1.0), (-0.9808, 0.1951, 1.0), (-0.9239, 0.3827, -1.0), (-0.9239, 0.3827, 1.0), (-0.8315, 0.5556, -1.0), (-0.8315, 0.5556, 1.0), (-0.7071, 0.7071, -1.0), (-0.7071, 0.7071, 1.0), (-0.5556, 0.8315, -1.0), (-0.5556, 0.8315, 1.0), (-0.3827, 0.9239, -1.0), (-0.3827, 0.9239, 1.0), (-0.1951, 0.9808, -1.0), (-0.1951, 0.9808, 1.0)], [], [(0, 1, 3, 2), (2, 3, 5, 4), (4, 5, 7, 6), (6, 7, 9, 8), (8, 9, 11, 10), (10, 11, 13, 12), (12, 13, 15, 14), (14, 15, 17, 16), (16, 17, 19, 18), (18, 19, 21, 20), (20, 21, 23, 22), (22, 23, 25, 24), (24, 25, 27, 26), (26, 27, 29, 28), (28, 29, 31, 30), (30, 31, 33, 32), (32, 33, 35, 34), (34, 35, 37, 36), (36, 37, 39, 38), (38, 39, 41, 40), (40, 41, 43, 42), (42, 43, 45, 44), (44, 45, 47, 46), (46, 47, 49, 48), (48, 49, 51, 50), (50, 51, 53, 52), (52, 53, 55, 54), (54, 55, 57, 56), (56, 57, 59, 58), (58, 59, 61, 60), (3, 1, 63, 61, 59, 57, 55, 53, 51, 49, 47, 45, 43, 41, 39, 37, 35, 33, 31, 29, 27, 25, 23, 21, 19, 17, 15, 13, 11, 9, 7, 5), (60, 61, 63, 62), (62, 63, 1, 0), (0, 2, 4, 6, 8, 10, 12, 14, 16, 18, 20, 22, 24, 26, 28, 30, 32, 34, 36, 38, 40, 42, 44, 46, 48, 50, 52, 54, 56, 58, 60, 62)])
me_cylinder_001.polygons.foreach_set('use_smooth', [True] * 34)
me_cylinder_001.materials.append(mat_material_003)
me_cylinder_001.use_remesh_preserve_volume = False
me_cylinder_001.use_remesh_preserve_attributes = False
me_cylinder_001.use_mirror_vertex_groups = False
me_cylinder_001.update()
me_plane_001 = bpy.data.meshes.new('Plane.001')
me_plane_001.from_pydata([(-1.0, -1.0, 0.0), (1.0, -1.0, 0.0), (-1.0, 0.6258, 0.7893), (1.0, 0.6258, 0.7893), (-1.0, 0.0, 0.0), (0.0, -1.0, 0.0), (1.0, 0.0, 0.0), (8.496e-17, 0.6258, 0.7893), (0.0, 0.0, 0.0), (-1.0, -0.5, 0.0), (0.5, -1.0, 0.0), (1.0, 0.4731, 0.05667), (-0.5, 0.6258, 0.7893), (-1.0, 0.4731, 0.05667), (-0.5, -1.0, 0.0), (1.0, -0.5, 0.0), (0.5, 0.6258, 0.7893), (6.1e-18, 0.4731, 0.05667), (0.0, -0.5, 0.0), (-0.5, 0.0, 0.0), (0.5, 0.0, 0.0), (0.5, -0.5, 0.0), (-0.5, -0.5, 0.0), (-0.5, 0.4731, 0.05667), (0.5, 0.4731, 0.05667), (-1.0, -0.75, 0.0), (0.75, -1.0, 0.0), (1.0, 0.5996, 0.3173), (-0.75, 0.6258, 0.7893), (-1.0, 0.25, 0.0), (-0.25, -1.0, 0.0), (1.0, -0.25, 0.0), (0.25, 0.6258, 0.7893), (3.415e-17, 0.5996, 0.3173), (0.0, -0.25, 0.0), (-0.75, 0.0, 0.0), (0.25, 0.0, 0.0), (-1.0, -0.25, 0.0), (0.25, -1.0, 0.0), (1.0, 0.25, 0.0), (-0.25, 0.6258, 0.7893), (-1.0, 0.5996, 0.3173), (-0.75, -1.0, 0.0), (1.0, -0.75, 0.0), (0.75, 0.6258, 0.7893), (0.0, 0.25, 0.0), (0.0, -0.75, 0.0), (-0.25, 0.0, 0.0), (0.75, 0.0, 0.0), (0.5, -0.25, 0.0), (0.5, -0.75, 0.0), (0.25, -0.5, 0.0), (0.75, -0.5, 0.0), (-0.5, -0.25, 0.0), (-0.5, -0.75, 0.0), (-0.75, -0.5, 0.0), (-0.25, -0.5, 0.0), (-0.5, 0.5996, 0.3173), (-0.5, 0.25, 0.0), (-0.75, 0.4731, 0.05667), (-0.25, 0.4731, 0.05667), (0.5, 0.5996, 0.3173), (0.5, 0.25, 0.0), (0.25, 0.4731, 0.05667), (0.75, 0.4731, 0.05667), (0.75, 0.25, 0.0), (0.25, 0.25, 0.0), (0.25, 0.5996, 0.3173), (-0.25, 0.25, 0.0), (-0.75, 0.25, 0.0), (-0.75, 0.5996, 0.3173), (-0.25, -0.75, 0.0), (-0.75, -0.75, 0.0), (-0.75, -0.25, 0.0), (0.75, -0.75, 0.0), (0.25, -0.75, 0.0), (0.25, -0.25, 0.0), (0.75, -0.25, 0.0), (-0.25, -0.25, 0.0), (-0.25, 0.5996, 0.3173), (0.75, 0.5996, 0.3173), (-1.0, -0.875, 0.0), (0.875, -1.0, 0.0), (1.0, 0.6252, 0.5269), (-0.875, 0.6258, 0.7893), (-1.0, 0.125, 0.0), (-0.125, -1.0, 0.0), (1.0, -0.125, 0.0), (0.125, 0.6258, 0.7893), (5.671e-17, 0.6252, 0.5269), (0.0, -0.125, 0.0), (-0.875, 0.0, 0.0), (0.125, 0.0, 0.0), (-1.0, -0.375, 0.0), (0.375, -1.0, 0.0), (1.0, 0.3723, 0.005695), (-0.375, 0.6258, 0.7893), (-1.0, 0.5489, 0.1605), (-0.625, -1.0, 0.0), (1.0, -0.625, 0.0), (0.625, 0.6258, 0.7893), (6.129e-19, 0.3723, 0.005695), (0.0, -0.625, 0.0), (-0.375, 0.0, 0.0), (0.625, 0.0, 0.0), (0.5, -0.125, 0.0), (0.5, -0.625, 0.0), (0.125, -0.5, 0.0), (0.625, -0.5, 0.0), (-0.5, -0.125, 0.0), (-0.5, -0.625, 0.0), (-0.875, -0.5, 0.0), (-0.375, -0.5, 0.0), (-0.5, 0.6252, 0.5269), (-0.5, 0.3723, 0.005695), (-0.875, 0.4731, 0.05667), (-0.375, 0.4731, 0.05667), (0.5, 0.6252, 0.5269), (0.5, 0.3723, 0.005695), (0.125, 0.4731, 0.05667), (0.625, 0.4731, 0.05667), (-1.0, -0.625, 0.0), (0.625, -1.0, 0.0), (1.0, 0.5489, 0.1605), (-0.625, 0.6258, 0.7893), (-1.0, 0.3723, 0.005695), (-0.375, -1.0, 0.0), (1.0, -0.375, 0.0), (0.375, 0.6258, 0.7893), (1.728e-17, 0.5489, 0.1605), (0.0, -0.375, 0.0), (-0.625, 0.0, 0.0), (0.375, 0.0, 0.0), (-1.0, -0.125, 0.0), (0.125, -1.0, 0.0), (1.0, 0.125, 0.0), (-0.125, 0.6258, 0.7893), (-1.0, 0.6252, 0.5269), (-0.875, -1.0, 0.0), (1.0, -0.875, 0.0), (0.875, 0.6258, 0.7893), (0.0, 0.125, 0.0), (0.0, -0.875, 0.0), (-0.125, 0.0, 0.0), (0.875, 0.0, 0.0), (0.5, -0.375, 0.0), (0.5, -0.875, 0.0), (0.375, -0.5, 0.0), (0.875, -0.5, 0.0), (-0.5, -0.375, 0.0), (-0.5, -0.875, 0.0), (-0.625, -0.5, 0.0), (-0.125, -0.5, 0.0), (-0.5, 0.5489, 0.1605), (-0.5, 0.125, 0.0), (-0.625, 0.4731, 0.05667), (-0.125, 0.4731, 0.05667), (0.5, 0.5489, 0.1605), (0.5, 0.125, 0.0), (0.375, 0.4731, 0.05667), (0.875, 0.4731, 0.05667), (0.75, 0.3723, 0.005695), (0.75, 0.125, 0.0), (0.625, 0.25, 0.0), (0.875, 0.25, 0.0), (0.25, 0.3723, 0.005695), (0.25, 0.125, 0.0), (0.125, 0.25, 0.0), (0.375, 0.25, 0.0), (0.25, 0.6252, 0.5269), (0.25, 0.5489, 0.1605), (0.125, 0.5996, 0.3173), (0.375, 0.5996, 0.3173), (-0.25, 0.3723, 0.005695), (-0.25, 0.125, 0.0), (-0.375, 0.25, 0.0), (-0.125, 0.25, 0.0), (-0.75, 0.3723, 0.005695), (-0.75, 0.125, 0.0), (-0.875, 0.25, 0.0), (-0.625, 0.25, 0.0), (-0.75, 0.6252, 0.5269), (-0.75, 0.5489, 0.1605), (-0.875, 0.5996, 0.3173), (-0.625, 0.5996, 0.3173), (-0.25, -0.625, 0.0), (-0.25, -0.875, 0.0), (-0.375, -0.75, 0.0), (-0.125, -0.75, 0.0), (-0.75, -0.625, 0.0), (-0.75, -0.875, 0.0), (-0.875, -0.75, 0.0), (-0.625, -0.75, 0.0), (-0.75, -0.125, 0.0), (-0.75, -0.375, 0.0), (-0.875, -0.25, 0.0), (-0.625, -0.25, 0.0), (0.75, -0.625, 0.0), (0.75, -0.875, 0.0), (0.625, -0.75, 0.0), (0.875, -0.75, 0.0), (0.25, -0.625, 0.0), (0.25, -0.875, 0.0), (0.125, -0.75, 0.0), (0.375, -0.75, 0.0), (0.25, -0.125, 0.0), (0.25, -0.375, 0.0), (0.125, -0.25, 0.0), (0.375, -0.25, 0.0), (0.75, -0.125, 0.0), (0.75, -0.375, 0.0), (0.625, -0.25, 0.0), (0.875, -0.25, 0.0), (-0.25, -0.125, 0.0), (-0.25, -0.375, 0.0), (-0.375, -0.25, 0.0), (-0.125, -0.25, 0.0), (-0.25, 0.6252, 0.5269), (-0.25, 0.5489, 0.1605), (-0.375, 0.5996, 0.3173), (-0.125, 0.5996, 0.3173), (0.75, 0.6252, 0.5269), (0.75, 0.5489, 0.1605), (0.625, 0.5996, 0.3173), (0.875, 0.5996, 0.3173), (0.875, 0.5489, 0.1605), (0.625, 0.5489, 0.1605), (0.625, 0.6252, 0.5269), (-0.125, 0.5489, 0.1605), (-0.375, 0.5489, 0.1605), (-0.375, 0.6252, 0.5269), (-0.125, -0.375, 0.0), (-0.375, -0.375, 0.0), (-0.375, -0.125, 0.0), (0.875, -0.375, 0.0), (0.625, -0.375, 0.0), (0.625, -0.125, 0.0), (0.375, -0.375, 0.0), (0.125, -0.375, 0.0), (0.125, -0.125, 0.0), (0.375, -0.875, 0.0), (0.125, -0.875, 0.0), (0.125, -0.625, 0.0), (0.875, -0.875, 0.0), (0.625, -0.875, 0.0), (0.625, -0.625, 0.0), (-0.625, -0.375, 0.0), (-0.875, -0.375, 0.0), (-0.875, -0.125, 0.0), (-0.625, -0.875, 0.0), (-0.875, -0.875, 0.0), (-0.875, -0.625, 0.0), (-0.125, -0.875, 0.0), (-0.375, -0.875, 0.0), (-0.375, -0.625, 0.0), (-0.625, 0.5489, 0.1605), (-0.875, 0.5489, 0.1605), (-0.875, 0.6252, 0.5269), (-0.625, 0.125, 0.0), (-0.875, 0.125, 0.0), (-0.875, 0.3723, 0.005695), (-0.125, 0.125, 0.0), (-0.375, 0.125, 0.0), (-0.375, 0.3723, 0.005695), (0.375, 0.5489, 0.1605), (0.125, 0.5489, 0.1605), (0.125, 0.6252, 0.5269), (0.375, 0.125, 0.0), (0.125, 0.125, 0.0), (0.125, 0.3723, 0.005695), (0.875, 0.125, 0.0), (0.625, 0.125, 0.0), (0.625, 0.3723, 0.005695), (0.875, 0.3723, 0.005695), (0.375, 0.3723, 0.005695), (0.375, 0.6252, 0.5269), (-0.125, 0.3723, 0.005695), (-0.625, 0.3723, 0.005695), (-0.625, 0.6252, 0.5269), (-0.125, -0.625, 0.0), (-0.625, -0.625, 0.0), (-0.625, -0.125, 0.0), (0.875, -0.625, 0.0), (0.375, -0.625, 0.0), (0.375, -0.125, 0.0), (0.875, -0.125, 0.0), (-0.125, -0.125, 0.0), (-0.125, 0.6252, 0.5269), (0.875, 0.6252, 0.5269)], [], [(288, 83, 3, 140), (287, 89, 7, 136), (286, 90, 8, 143), (285, 87, 6, 144), (284, 105, 20, 132), (283, 106, 21, 147), (282, 99, 15, 148), (281, 109, 19, 131), (280, 110, 22, 151), (279, 102, 18, 152), (278, 113, 12, 124), (277, 114, 23, 155), (276, 101, 17, 156), (275, 117, 16, 128), (274, 118, 24, 159), (273, 95, 11, 160), (272, 161, 64, 120), (271, 162, 65, 163), (270, 135, 39, 164), (269, 165, 63, 119), (268, 166, 66, 167), (267, 158, 62, 168), (266, 169, 32, 88), (265, 170, 67, 171), (264, 157, 61, 172), (263, 173, 60, 116), (262, 174, 68, 175), (261, 141, 45, 176), (260, 177, 59, 115), (259, 178, 69, 179), (258, 154, 58, 180), (257, 181, 28, 84), (256, 182, 70, 183), (255, 153, 57, 184), (254, 185, 56, 112), (253, 186, 71, 187), (252, 142, 46, 188), (251, 189, 55, 111), (250, 190, 72, 191), (249, 150, 54, 192), (248, 193, 35, 91), (247, 194, 73, 195), (246, 149, 53, 196), (245, 197, 52, 108), (244, 198, 74, 199), (243, 139, 43, 200), (242, 201, 51, 107), (241, 202, 75, 203), (240, 146, 50, 204), (239, 205, 36, 92), (238, 206, 76, 207), (237, 145, 49, 208), (236, 209, 48, 104), (235, 210, 77, 211), (234, 127, 31, 212), (233, 213, 47, 103), (232, 214, 78, 215), (231, 130, 34, 216), (230, 217, 40, 96), (229, 218, 79, 219), (228, 129, 33, 220), (227, 221, 44, 100), (226, 222, 80, 223), (225, 123, 27, 224), (222, 225, 224, 80), (64, 160, 225, 222), (160, 11, 123, 225), (157, 226, 223, 61), (24, 120, 226, 157), (120, 64, 222, 226), (117, 227, 100, 16), (61, 223, 227, 117), (223, 80, 221, 227), (218, 228, 220, 79), (60, 156, 228, 218), (156, 17, 129, 228), (153, 229, 219, 57), (23, 116, 229, 153), (116, 60, 218, 229), (113, 230, 96, 12), (57, 219, 230, 113), (219, 79, 217, 230), (214, 231, 216, 78), (56, 152, 231, 214), (152, 18, 130, 231), (149, 232, 215, 53), (22, 112, 232, 149), (112, 56, 214, 232), (109, 233, 103, 19), (53, 215, 233, 109), (215, 78, 213, 233), (210, 234, 212, 77), (52, 148, 234, 210), (148, 15, 127, 234), (145, 235, 211, 49), (21, 108, 235, 145), (108, 52, 210, 235), (105, 236, 104, 20), (49, 211, 236, 105), (211, 77, 209, 236), (206, 237, 208, 76), (51, 147, 237, 206), (147, 21, 145, 237), (130, 238, 207, 34), (18, 107, 238, 130), (107, 51, 206, 238), (90, 239, 92, 8), (34, 207, 239, 90), (207, 76, 205, 239), (202, 240, 204, 75), (38, 94, 240, 202), (94, 10, 146, 240), (142, 241, 203, 46), (5, 134, 241, 142), (134, 38, 202, 241), (102, 242, 107, 18), (46, 203, 242, 102), (203, 75, 201, 242), (198, 243, 200, 74), (26, 82, 243, 198), (82, 1, 139, 243), (146, 244, 199, 50), (10, 122, 244, 146), (122, 26, 198, 244), (106, 245, 108, 21), (50, 199, 245, 106), (199, 74, 197, 245), (194, 246, 196, 73), (55, 151, 246, 194), (151, 22, 149, 246), (93, 247, 195, 37), (9, 111, 247, 93), (111, 55, 194, 247), (133, 248, 91, 4), (37, 195, 248, 133), (195, 73, 193, 248), (190, 249, 192, 72), (42, 98, 249, 190), (98, 14, 150, 249), (81, 250, 191, 25), (0, 138, 250, 81), (138, 42, 190, 250), (121, 251, 111, 9), (25, 191, 251, 121), (191, 72, 189, 251), (186, 252, 188, 71), (30, 86, 252, 186), (86, 5, 142, 252), (150, 253, 187, 54), (14, 126, 253, 150), (126, 30, 186, 253), (110, 254, 112, 22), (54, 187, 254, 110), (187, 71, 185, 254), (182, 255, 184, 70), (59, 155, 255, 182), (155, 23, 153, 255), (97, 256, 183, 41), (13, 115, 256, 97), (115, 59, 182, 256), (137, 257, 84, 2), (41, 183, 257, 137), (183, 70, 181, 257), (178, 258, 180, 69), (35, 131, 258, 178), (131, 19, 154, 258), (85, 259, 179, 29), (4, 91, 259, 85), (91, 35, 178, 259), (125, 260, 115, 13), (29, 179, 260, 125), (179, 69, 177, 260), (174, 261, 176, 68), (47, 143, 261, 174), (143, 8, 141, 261), (154, 262, 175, 58), (19, 103, 262, 154), (103, 47, 174, 262), (114, 263, 116, 23), (58, 175, 263, 114), (175, 68, 173, 263), (170, 264, 172, 67), (63, 159, 264, 170), (159, 24, 157, 264), (129, 265, 171, 33), (17, 119, 265, 129), (119, 63, 170, 265), (89, 266, 88, 7), (33, 171, 266, 89), (171, 67, 169, 266), (166, 267, 168, 66), (36, 132, 267, 166), (132, 20, 158, 267), (141, 268, 167, 45), (8, 92, 268, 141), (92, 36, 166, 268), (101, 269, 119, 17), (45, 167, 269, 101), (167, 66, 165, 269), (162, 270, 164, 65), (48, 144, 270, 162), (144, 6, 135, 270), (158, 271, 163, 62), (20, 104, 271, 158), (104, 48, 162, 271), (118, 272, 120, 24), (62, 163, 272, 118), (163, 65, 161, 272), (161, 273, 160, 64), (65, 164, 273, 161), (164, 39, 95, 273), (165, 274, 159, 63), (66, 168, 274, 165), (168, 62, 118, 274), (169, 275, 128, 32), (67, 172, 275, 169), (172, 61, 117, 275), (173, 276, 156, 60), (68, 176, 276, 173), (176, 45, 101, 276), (177, 277, 155, 59), (69, 180, 277, 177), (180, 58, 114, 277), (181, 278, 124, 28), (70, 184, 278, 181), (184, 57, 113, 278), (185, 279, 152, 56), (71, 188, 279, 185), (188, 46, 102, 279), (189, 280, 151, 55), (72, 192, 280, 189), (192, 54, 110, 280), (193, 281, 131, 35), (73, 196, 281, 193), (196, 53, 109, 281), (197, 282, 148, 52), (74, 200, 282, 197), (200, 43, 99, 282), (201, 283, 147, 51), (75, 204, 283, 201), (204, 50, 106, 283), (205, 284, 132, 36), (76, 208, 284, 205), (208, 49, 105, 284), (209, 285, 144, 48), (77, 212, 285, 209), (212, 31, 87, 285), (213, 286, 143, 47), (78, 216, 286, 213), (216, 34, 90, 286), (217, 287, 136, 40), (79, 220, 287, 217), (220, 33, 89, 287), (221, 288, 140, 44), (80, 224, 288, 221), (224, 27, 83, 288)])
me_plane_001.polygons.foreach_set('use_smooth', [True] * 256)
me_plane_001.materials.append(mat_material_004)
me_plane_001.use_remesh_preserve_volume = False
me_plane_001.use_remesh_preserve_attributes = False
me_plane_001.use_mirror_vertex_groups = False
me_plane_001.update()
me_plane_002 = bpy.data.meshes.new('Plane.002')
me_plane_002.from_pydata([(-1.0, -1.0, 0.0), (1.0, -1.0, 0.0), (-1.0, 1.0, 0.0), (1.0, 1.0, 0.0)], [], [(0, 1, 3, 2)])
me_plane_002.materials.append(mat_material_007)
me_plane_002.use_remesh_preserve_volume = False
me_plane_002.use_remesh_preserve_attributes = False
me_plane_002.use_mirror_vertex_groups = False
me_plane_002.update()
me_sphere = bpy.data.meshes.new('Sphere')
me_sphere.from_pydata([(0.0, 0.7071, 0.7071), (0.0, 1.0, -4.371e-08), (0.0, 0.7071, -0.7071), (0.5, 0.5, 0.7071), (0.7071, 0.7071, -4.371e-08), (0.5, 0.5, -0.7071), (0.7071, -8.521e-08, 0.7071), (1.0, -5.541e-08, -4.371e-08), (0.7071, -8.521e-08, -0.7071), (0.5, -0.5, 0.7071), (0.7071, -0.7071, -4.371e-08), (0.5, -0.5, -0.7071), (0.0, -8.742e-08, -1.0), (3.201e-08, -0.7071, 0.7071), (2.213e-09, -1.0, -4.371e-08), (3.201e-08, -0.7071, -0.7071), (-6.182e-08, -1.492e-07, 1.0), (-0.5, -0.5, 0.7071), (-0.7071, -0.7071, -4.371e-08), (-0.5, -0.5, -0.7071), (-0.7071, -8.521e-08, 0.7071), (-1.0, -5.541e-08, -4.371e-08), (-0.7071, -8.521e-08, -0.7071), (-0.5, 0.5, 0.7071), (-0.7071, 0.7071, -4.371e-08), (-0.5, 0.5, -0.7071)], [], [(2, 1, 4, 5), (0, 16, 3), (12, 2, 5), (1, 0, 3, 4), (5, 4, 7, 8), (3, 16, 6), (12, 5, 8), (4, 3, 6, 7), (8, 7, 10, 11), (6, 16, 9), (12, 8, 11), (7, 6, 9, 10), (11, 10, 14, 15), (9, 16, 13), (12, 11, 15), (10, 9, 13, 14), (15, 14, 18, 19), (13, 16, 17), (12, 15, 19), (14, 13, 17, 18), (19, 18, 21, 22), (17, 16, 20), (12, 19, 22), (18, 17, 20, 21), (21, 20, 23, 24), (22, 21, 24, 25), (20, 16, 23), (12, 22, 25), (12, 25, 2), (24, 23, 0, 1), (25, 24, 1, 2), (23, 16, 0)])
me_sphere.polygons.foreach_set('use_smooth', [True] * 32)
me_sphere.materials.append(mat_material_006)
me_sphere.use_remesh_preserve_volume = False
me_sphere.use_remesh_preserve_attributes = False
me_sphere.use_mirror_vertex_groups = False
me_sphere.update()

# ---- objects
ob_foam = bpy.data.objects.new('Foam', me_foam)
ob_particle = bpy.data.objects.new('Particle', me_icosphere_002)
ob_sun = bpy.data.objects.new('Sun', light_sun)
ob_cylinder = bpy.data.objects.new('Cylinder', me_cylinder)
ob_empty = bpy.data.objects.new('Empty', None)
ob_area_001 = bpy.data.objects.new('Area.001', light_area_001)
ob_area = bpy.data.objects.new('Area', light_area)
ob_camera = bpy.data.objects.new('Camera', cam_camera)
ob_plane = bpy.data.objects.new('Plane', me_plane)
ob_surface = bpy.data.objects.new('Surface', me_cube)
ob_cylinder_001 = bpy.data.objects.new('Cylinder.001', me_cylinder_001)
ob_plane_001 = bpy.data.objects.new('Plane.001', me_plane_001)
ob_plane_002 = bpy.data.objects.new('Plane.002', me_plane_002)
ob_area_002 = bpy.data.objects.new('Area.002', light_area_002)
ob_sphere = bpy.data.objects.new('Sphere', me_sphere)

# ---- transforms, parenting, visibility, modifiers, constraints
ob_foam.location = (0.0, 0.0, 0.4)
ob_foam.rotation_euler = (1.571, 0.0, 0.0)
ob_foam.scale = (0.7, 0.7, 0.7)
ob_foam.lock_rotations_4d = False
ob_foam.empty_display_type = 'ARROWS'
ob_foam.hide_render = True
ob_foam.show_instancer_for_render = False
ob_foam.instance_type = 'VERTS'
ob_foam.display_type = 'SOLID'
ob_foam.lineart.crease_threshold = 0.0
_m = ob_foam.modifiers.new('Fluid', 'FLUID')
_m.fluid_type = 'DOMAIN'
ob_particle.parent = ob_foam
ob_particle.location = (0.0, 0.0, 0.0)
ob_particle.scale = (0.002, 0.002, 0.002)
ob_particle.lineart.crease_threshold = 0.0
ob_sun.location = (-0.9666, -0.7365, 1.411)
ob_sun.rotation_euler = (-0.192, -0.3491, 0.9425)
ob_sun.lock_rotation = (True, True, True)
ob_sun.lineart.crease_threshold = 0.0
ob_cylinder.location = (0.0, 0.4112, 1.0)
ob_cylinder.rotation_euler = (0.0, 1.571, 0.0)
ob_cylinder.scale = (0.01, 0.01, 0.8)
ob_cylinder.lock_location = (True, True, True)
ob_cylinder.lineart.crease_threshold = 0.0
ob_empty.location = (0.05, 0.0, 0.29)
ob_empty.lock_location = (True, True, True)
ob_empty.empty_image_offset = (0.0, 0.0)
ob_empty.lineart.crease_threshold = 0.0
ob_area_001.location = (2.3, -0.3249, 0.3)
ob_area_001.lineart.crease_threshold = 0.0
_c = ob_area_001.constraints.new('TRACK_TO'); _c.name = 'AutoTrack'
_c.target = ob_empty
ob_area.location = (-1.56, -0.2, 0.3)
ob_area.lineart.crease_threshold = 0.0
_c = ob_area.constraints.new('TRACK_TO'); _c.name = 'AutoTrack'
_c.target = ob_empty
ob_camera.location = (-0.63, -1.06, 2.24)
ob_camera.rotation_euler = (1.109, 0.0, 0.8149)
ob_camera.lock_location = (True, True, True)
ob_camera.lock_rotations_4d = False
ob_camera.empty_display_type = 'ARROWS'
ob_camera.color = (0.0, 0.0, 0.0, 0.0)
ob_camera.display_type = 'WIRE'
ob_camera.lineart.crease_threshold = 0.0
_c = ob_camera.constraints.new('TRACK_TO'); _c.name = 'AutoTrack'
_c.target = ob_empty
ob_plane.location = (0.4628, -0.7307, -0.004513)
ob_plane.rotation_euler = (0.0, 0.0, 3.142)
ob_plane.scale = (2.063, 1.0, 1.0)
ob_plane.lock_location = (True, True, True)
ob_plane.lineart.crease_threshold = 0.0
ob_surface.location = (0.0, 0.0, 0.4)
ob_surface.rotation_euler = (1.571, 0.0, 0.0)
ob_surface.scale = (0.7, 0.7, 0.7)
ob_surface.lock_rotations_4d = False
ob_surface.empty_display_type = 'ARROWS'
ob_surface.hide_render = True
ob_surface.display_type = 'SOLID'
ob_surface.lineart.crease_threshold = 0.0
_m = ob_surface.modifiers.new('Fluid', 'FLUID')
_m.fluid_type = 'DOMAIN'
ob_cylinder_001.location = (0.0, -1.164, 0.4148)
ob_cylinder_001.rotation_euler = (0.0, 1.571, 0.0)
ob_cylinder_001.scale = (0.01, 0.01, 0.5)
ob_cylinder_001.lineart.crease_threshold = 0.0
ob_plane_001.location = (0.4628, 0.0, 0.0)
ob_plane_001.scale = (2.063, 1.0, 1.0)
ob_plane_001.lock_location = (True, True, True)
ob_plane_001.lineart.crease_threshold = 0.0
ob_plane_002.location = (0.3101, -0.3148, -0.01452)
ob_plane_002.lineart.crease_threshold = 0.0
ob_area_002.location = (0.2522, -0.1346, 1.886)
ob_area_002.lineart.crease_threshold = 0.0
ob_sphere.location = (0.177, -0.2453, 0.2344)
ob_sphere.scale = (0.1, 0.1, 0.1)
ob_sphere.lineart.crease_threshold = 0.0

# ---- collection membership
col_collection_1.objects.link(ob_foam)
col_collection_1.objects.link(ob_particle)
col_collection_1.objects.link(ob_sun)
col_collection_1.objects.link(ob_cylinder)
col_collection_1.objects.link(ob_empty)
col_collection_1.objects.link(ob_area_001)
col_collection_1.objects.link(ob_area)
col_collection_1.objects.link(ob_camera)
col_collection_1.objects.link(ob_plane)
col_collection_1.objects.link(ob_surface)
col_collection_1.objects.link(ob_cylinder_001)
col_collection_1.objects.link(ob_plane_001)
col_collection_2.objects.link(ob_plane_002)
col_collection_2.objects.link(ob_area_002)
col_collection_2.objects.link(ob_sphere)

# ---- scene / render settings (as saved in the file)
scene.camera = ob_camera
scene.frame_start = 0; scene.frame_end = 0; scene.frame_set(1)
scene.render.engine = 'CYCLES'
scene.render.image_settings.file_format = 'FFMPEG'
scene.render.resolution_y = 1920
scene.render.resolution_percentage = 50
scene.render.dither_intensity = 0.0
scene.render.use_border = True
scene.cycles.samples = 256
scene.cycles.sampling_pattern = 'TABULATED_SOBOL'
scene.cycles.use_adaptive_sampling = False
scene.cycles.use_light_tree = False
scene.cycles.blur_glossy = 0.0
scene.cycles.max_bounces = 8
scene.cycles.diffuse_bounces = 8
scene.cycles.glossy_bounces = 8
scene.cycles.transmission_bounces = 16
scene.cycles.volume_bounces = 8
scene.cycles.transparent_max_bounces = 16
scene.cycles.sample_clamp_indirect = 0.0
scene.cycles.debug_bvh_type = 'STATIC_BVH'
scene.view_settings.view_transform = 'Standard'
bpy.context.view_layer.update()
